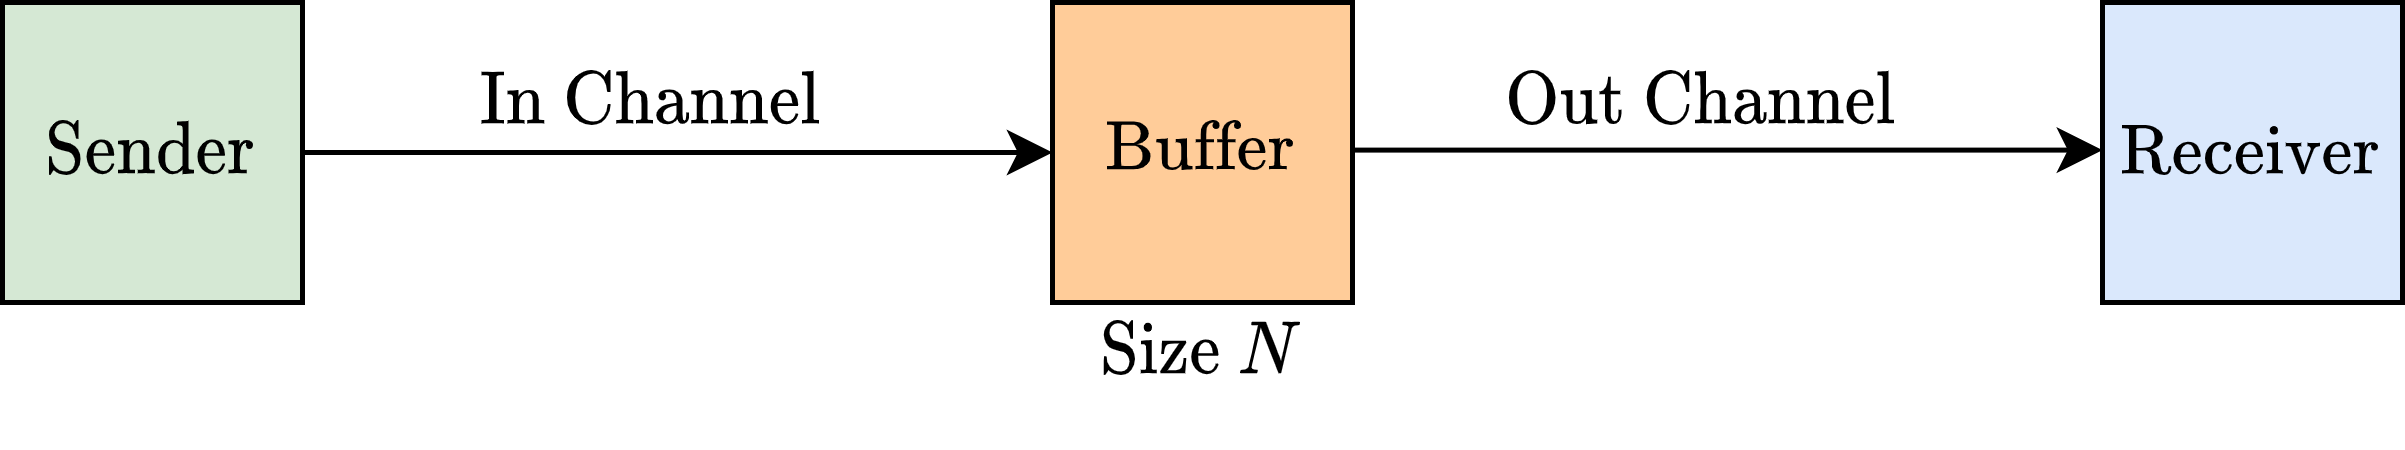

The diagram above was exported from draw.io. Its source (the exported page's mxGraphModel, read from the mxfile embedded in the PNG):
<mxGraphModel dx="1084" dy="699" grid="1" gridSize="10" guides="1" tooltips="1" connect="1" arrows="1" fold="1" page="1" pageScale="1" pageWidth="827" pageHeight="1169" math="1" shadow="0">
  <root>
    <mxCell id="0" />
    <mxCell id="1" parent="0" />
    <mxCell id="BMqiZiyEOpMdN3fw9fWJ-1" value="$$\text{Sender}$$" style="rounded=0;whiteSpace=wrap;html=1;fillColor=#d5e8d4;strokeColor=#000000;" vertex="1" parent="1">
      <mxGeometry x="10" y="10" width="60" height="60" as="geometry" />
    </mxCell>
    <mxCell id="BMqiZiyEOpMdN3fw9fWJ-2" value="$$\text{Receiver}$$" style="rounded=0;whiteSpace=wrap;html=1;fillColor=#dae8fc;strokeColor=#000000;" vertex="1" parent="1">
      <mxGeometry x="430" y="10" width="60" height="60" as="geometry" />
    </mxCell>
    <mxCell id="BMqiZiyEOpMdN3fw9fWJ-3" value="" style="endArrow=classic;html=1;rounded=0;" edge="1" parent="1">
      <mxGeometry width="50" height="50" relative="1" as="geometry">
        <mxPoint x="70" y="40" as="sourcePoint" />
        <mxPoint x="220" y="40" as="targetPoint" />
      </mxGeometry>
    </mxCell>
    <mxCell id="BMqiZiyEOpMdN3fw9fWJ-4" value="$$\text{In Channel}$$" style="text;html=1;strokeColor=none;fillColor=none;align=center;verticalAlign=middle;whiteSpace=wrap;rounded=0;" vertex="1" parent="1">
      <mxGeometry x="110" y="20" width="60" height="20" as="geometry" />
    </mxCell>
    <mxCell id="BMqiZiyEOpMdN3fw9fWJ-5" value="" style="endArrow=classic;html=1;rounded=0;" edge="1" parent="1">
      <mxGeometry width="50" height="50" relative="1" as="geometry">
        <mxPoint x="280" y="39.51999999999998" as="sourcePoint" />
        <mxPoint x="430" y="39.51999999999998" as="targetPoint" />
      </mxGeometry>
    </mxCell>
    <mxCell id="BMqiZiyEOpMdN3fw9fWJ-6" value="$$\text{Out Channel}$$" style="text;html=1;strokeColor=none;fillColor=none;align=center;verticalAlign=middle;whiteSpace=wrap;rounded=0;" vertex="1" parent="1">
      <mxGeometry x="320" y="19.52" width="60" height="20" as="geometry" />
    </mxCell>
    <mxCell id="BMqiZiyEOpMdN3fw9fWJ-7" value="$$\text{Buffer}$$" style="rounded=0;whiteSpace=wrap;html=1;fillColor=#ffcc99;strokeColor=#000000;" vertex="1" parent="1">
      <mxGeometry x="220" y="10" width="60" height="60" as="geometry" />
    </mxCell>
    <mxCell id="BMqiZiyEOpMdN3fw9fWJ-8" value="$$\text{Size } N$$" style="text;html=1;strokeColor=none;fillColor=none;align=center;verticalAlign=middle;whiteSpace=wrap;rounded=0;" vertex="1" parent="1">
      <mxGeometry x="220" y="70" width="60" height="20" as="geometry" />
    </mxCell>
  </root>
</mxGraphModel>